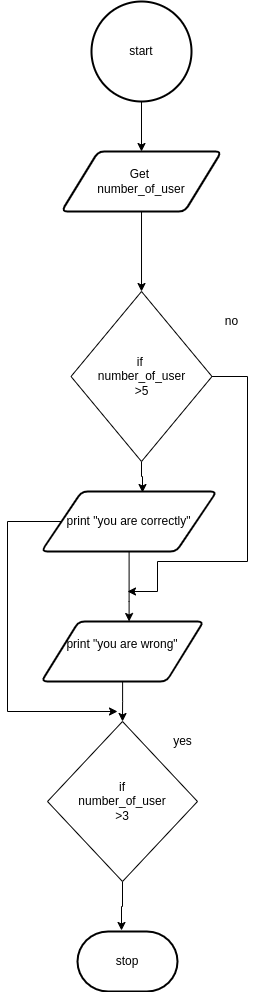

The diagram above was exported from draw.io. Its source (the exported page's mxGraphModel, read from the mxfile embedded in the PNG):
<mxGraphModel dx="1074" dy="692" grid="1" gridSize="10" guides="1" tooltips="1" connect="1" arrows="1" fold="1" page="1" pageScale="1" pageWidth="827" pageHeight="1169" math="0" shadow="0">
  <root>
    <mxCell id="0" />
    <mxCell id="1" parent="0" />
    <mxCell id="10" style="edgeStyle=none;html=1;entryX=0.5;entryY=0;entryDx=0;entryDy=0;" parent="1" source="2" target="3" edge="1">
      <mxGeometry relative="1" as="geometry" />
    </mxCell>
    <mxCell id="2" value="start" style="strokeWidth=2;html=1;shape=mxgraph.flowchart.start_2;whiteSpace=wrap;" parent="1" vertex="1">
      <mxGeometry x="364" y="20" width="100" height="100" as="geometry" />
    </mxCell>
    <mxCell id="18" style="edgeStyle=orthogonalEdgeStyle;html=1;entryX=0.5;entryY=0;entryDx=0;entryDy=0;rounded=0;" parent="1" source="3" target="4" edge="1">
      <mxGeometry relative="1" as="geometry" />
    </mxCell>
    <mxCell id="3" value="Get&amp;nbsp;&lt;br&gt;number_of_user&lt;br&gt;" style="shape=parallelogram;html=1;strokeWidth=2;perimeter=parallelogramPerimeter;whiteSpace=wrap;rounded=1;arcSize=12;size=0.23;" parent="1" vertex="1">
      <mxGeometry x="334" y="170" width="160" height="60" as="geometry" />
    </mxCell>
    <mxCell id="26" style="edgeStyle=orthogonalEdgeStyle;rounded=0;html=1;" parent="1" source="4" edge="1">
      <mxGeometry relative="1" as="geometry">
        <mxPoint x="400" y="610" as="targetPoint" />
        <Array as="points">
          <mxPoint x="520" y="395" />
          <mxPoint x="520" y="580" />
          <mxPoint x="430" y="580" />
          <mxPoint x="430" y="610" />
        </Array>
      </mxGeometry>
    </mxCell>
    <mxCell id="29" style="edgeStyle=orthogonalEdgeStyle;rounded=0;html=1;entryX=0.577;entryY=0.017;entryDx=0;entryDy=0;entryPerimeter=0;" parent="1" source="4" target="8" edge="1">
      <mxGeometry relative="1" as="geometry" />
    </mxCell>
    <mxCell id="4" value="if&amp;nbsp;&lt;br&gt;number_of_user&lt;br&gt;&amp;gt;5" style="rhombus;whiteSpace=wrap;html=1;" parent="1" vertex="1">
      <mxGeometry x="343.51" y="310" width="141" height="170" as="geometry" />
    </mxCell>
    <mxCell id="5" value="no" style="text;html=1;align=center;verticalAlign=middle;resizable=0;points=[];autosize=1;strokeColor=none;fillColor=none;" parent="1" vertex="1">
      <mxGeometry x="489" y="330" width="30" height="20" as="geometry" />
    </mxCell>
    <mxCell id="24" style="edgeStyle=orthogonalEdgeStyle;rounded=0;html=1;" parent="1" source="6" target="7" edge="1">
      <mxGeometry relative="1" as="geometry" />
    </mxCell>
    <mxCell id="6" value="print &quot;you are wrong&quot;&lt;br&gt;&amp;nbsp;" style="shape=parallelogram;html=1;strokeWidth=2;perimeter=parallelogramPerimeter;whiteSpace=wrap;rounded=1;arcSize=12;size=0.23;" parent="1" vertex="1">
      <mxGeometry x="313.88" y="640" width="162.25" height="60" as="geometry" />
    </mxCell>
    <mxCell id="25" style="edgeStyle=orthogonalEdgeStyle;rounded=0;html=1;entryX=0.44;entryY=-0.017;entryDx=0;entryDy=0;entryPerimeter=0;" parent="1" source="7" target="14" edge="1">
      <mxGeometry relative="1" as="geometry" />
    </mxCell>
    <mxCell id="7" value="if&lt;br&gt;number_of_user&lt;br&gt;&amp;gt;3" style="rhombus;whiteSpace=wrap;html=1;" parent="1" vertex="1">
      <mxGeometry x="320" y="740" width="150" height="160" as="geometry" />
    </mxCell>
    <mxCell id="23" style="edgeStyle=orthogonalEdgeStyle;rounded=0;html=1;" parent="1" source="8" target="6" edge="1">
      <mxGeometry relative="1" as="geometry">
        <mxPoint x="401.5050000000001" y="600" as="targetPoint" />
        <Array as="points">
          <mxPoint x="402" y="620" />
          <mxPoint x="402" y="620" />
        </Array>
      </mxGeometry>
    </mxCell>
    <mxCell id="28" style="edgeStyle=orthogonalEdgeStyle;rounded=0;html=1;" parent="1" source="8" edge="1">
      <mxGeometry relative="1" as="geometry">
        <mxPoint x="390" y="730" as="targetPoint" />
        <Array as="points">
          <mxPoint x="280" y="540" />
          <mxPoint x="280" y="730" />
        </Array>
      </mxGeometry>
    </mxCell>
    <mxCell id="8" value="print &quot;you are correctly&quot;" style="shape=parallelogram;html=1;strokeWidth=2;perimeter=parallelogramPerimeter;whiteSpace=wrap;rounded=1;arcSize=12;size=0.23;" parent="1" vertex="1">
      <mxGeometry x="313.88" y="510" width="175.25" height="60" as="geometry" />
    </mxCell>
    <mxCell id="9" value="yes" style="text;html=1;align=center;verticalAlign=middle;resizable=0;points=[];autosize=1;strokeColor=none;fillColor=none;" parent="1" vertex="1">
      <mxGeometry x="440" y="750" width="30" height="20" as="geometry" />
    </mxCell>
    <mxCell id="14" value="stop" style="strokeWidth=2;html=1;shape=mxgraph.flowchart.terminator;whiteSpace=wrap;" parent="1" vertex="1">
      <mxGeometry x="350" y="950" width="100" height="60" as="geometry" />
    </mxCell>
  </root>
</mxGraphModel>